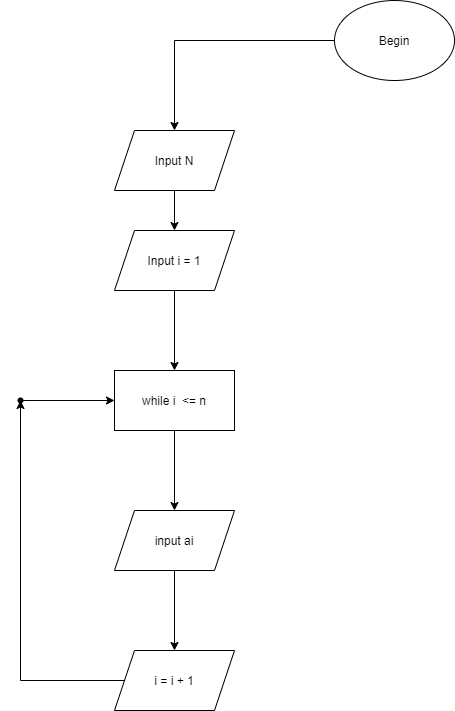

The diagram above was exported from draw.io. Its source (the exported page's mxGraphModel, read from the mxfile embedded in the PNG):
<mxGraphModel dx="1038" dy="528" grid="1" gridSize="10" guides="1" tooltips="1" connect="1" arrows="1" fold="1" page="1" pageScale="1" pageWidth="827" pageHeight="1169" math="0" shadow="0">
  <root>
    <mxCell id="b39bsH-bdzfmSU99gNDF-0" />
    <mxCell id="b39bsH-bdzfmSU99gNDF-1" parent="b39bsH-bdzfmSU99gNDF-0" />
    <mxCell id="Dc1iotaLVOSE2XJ_ctpb-2" value="" style="edgeStyle=orthogonalEdgeStyle;rounded=0;orthogonalLoop=1;jettySize=auto;html=1;" parent="b39bsH-bdzfmSU99gNDF-1" source="Dc1iotaLVOSE2XJ_ctpb-0" target="Dc1iotaLVOSE2XJ_ctpb-1" edge="1">
      <mxGeometry relative="1" as="geometry" />
    </mxCell>
    <mxCell id="Dc1iotaLVOSE2XJ_ctpb-0" value="Begin" style="ellipse;whiteSpace=wrap;html=1;" parent="b39bsH-bdzfmSU99gNDF-1" vertex="1">
      <mxGeometry x="354" width="120" height="80" as="geometry" />
    </mxCell>
    <mxCell id="Dc1iotaLVOSE2XJ_ctpb-4" value="" style="edgeStyle=orthogonalEdgeStyle;rounded=0;orthogonalLoop=1;jettySize=auto;html=1;" parent="b39bsH-bdzfmSU99gNDF-1" source="Dc1iotaLVOSE2XJ_ctpb-1" target="Dc1iotaLVOSE2XJ_ctpb-3" edge="1">
      <mxGeometry relative="1" as="geometry" />
    </mxCell>
    <mxCell id="Dc1iotaLVOSE2XJ_ctpb-1" value="Input N" style="shape=parallelogram;perimeter=parallelogramPerimeter;whiteSpace=wrap;html=1;fixedSize=1;" parent="b39bsH-bdzfmSU99gNDF-1" vertex="1">
      <mxGeometry x="134" y="130" width="120" height="60" as="geometry" />
    </mxCell>
    <mxCell id="Dc1iotaLVOSE2XJ_ctpb-6" value="" style="edgeStyle=orthogonalEdgeStyle;rounded=0;orthogonalLoop=1;jettySize=auto;html=1;" parent="b39bsH-bdzfmSU99gNDF-1" source="Dc1iotaLVOSE2XJ_ctpb-3" target="Dc1iotaLVOSE2XJ_ctpb-5" edge="1">
      <mxGeometry relative="1" as="geometry" />
    </mxCell>
    <mxCell id="Dc1iotaLVOSE2XJ_ctpb-3" value="Input i = 1" style="shape=parallelogram;perimeter=parallelogramPerimeter;whiteSpace=wrap;html=1;fixedSize=1;" parent="b39bsH-bdzfmSU99gNDF-1" vertex="1">
      <mxGeometry x="134" y="230" width="120" height="60" as="geometry" />
    </mxCell>
    <mxCell id="Dc1iotaLVOSE2XJ_ctpb-8" value="" style="edgeStyle=orthogonalEdgeStyle;rounded=0;orthogonalLoop=1;jettySize=auto;html=1;" parent="b39bsH-bdzfmSU99gNDF-1" source="Dc1iotaLVOSE2XJ_ctpb-5" target="Dc1iotaLVOSE2XJ_ctpb-7" edge="1">
      <mxGeometry relative="1" as="geometry" />
    </mxCell>
    <mxCell id="Dc1iotaLVOSE2XJ_ctpb-5" value="while i&amp;nbsp; &amp;lt;= n" style="whiteSpace=wrap;html=1;" parent="b39bsH-bdzfmSU99gNDF-1" vertex="1">
      <mxGeometry x="134" y="370" width="120" height="60" as="geometry" />
    </mxCell>
    <mxCell id="Dc1iotaLVOSE2XJ_ctpb-10" value="" style="edgeStyle=orthogonalEdgeStyle;rounded=0;orthogonalLoop=1;jettySize=auto;html=1;" parent="b39bsH-bdzfmSU99gNDF-1" source="Dc1iotaLVOSE2XJ_ctpb-7" target="Dc1iotaLVOSE2XJ_ctpb-9" edge="1">
      <mxGeometry relative="1" as="geometry" />
    </mxCell>
    <mxCell id="Dc1iotaLVOSE2XJ_ctpb-12" value="" style="edgeStyle=orthogonalEdgeStyle;rounded=0;orthogonalLoop=1;jettySize=auto;html=1;exitX=0;exitY=0.5;exitDx=0;exitDy=0;" parent="b39bsH-bdzfmSU99gNDF-1" source="Dc1iotaLVOSE2XJ_ctpb-9" target="Dc1iotaLVOSE2XJ_ctpb-11" edge="1">
      <mxGeometry relative="1" as="geometry" />
    </mxCell>
    <mxCell id="Dc1iotaLVOSE2XJ_ctpb-7" value="input ai" style="shape=parallelogram;perimeter=parallelogramPerimeter;whiteSpace=wrap;html=1;fixedSize=1;" parent="b39bsH-bdzfmSU99gNDF-1" vertex="1">
      <mxGeometry x="134" y="510" width="120" height="60" as="geometry" />
    </mxCell>
    <mxCell id="Dc1iotaLVOSE2XJ_ctpb-9" value="i = i + 1" style="shape=parallelogram;perimeter=parallelogramPerimeter;whiteSpace=wrap;html=1;fixedSize=1;" parent="b39bsH-bdzfmSU99gNDF-1" vertex="1">
      <mxGeometry x="134" y="650" width="120" height="60" as="geometry" />
    </mxCell>
    <mxCell id="Dc1iotaLVOSE2XJ_ctpb-13" value="" style="edgeStyle=orthogonalEdgeStyle;rounded=0;orthogonalLoop=1;jettySize=auto;html=1;" parent="b39bsH-bdzfmSU99gNDF-1" source="Dc1iotaLVOSE2XJ_ctpb-11" target="Dc1iotaLVOSE2XJ_ctpb-5" edge="1">
      <mxGeometry relative="1" as="geometry" />
    </mxCell>
    <mxCell id="Dc1iotaLVOSE2XJ_ctpb-11" value="" style="shape=waypoint;size=6;pointerEvents=1;points=[];fillColor=#ffffff;resizable=0;rotatable=0;perimeter=centerPerimeter;snapToPoint=1;" parent="b39bsH-bdzfmSU99gNDF-1" vertex="1">
      <mxGeometry x="20" y="380" width="40" height="40" as="geometry" />
    </mxCell>
  </root>
</mxGraphModel>